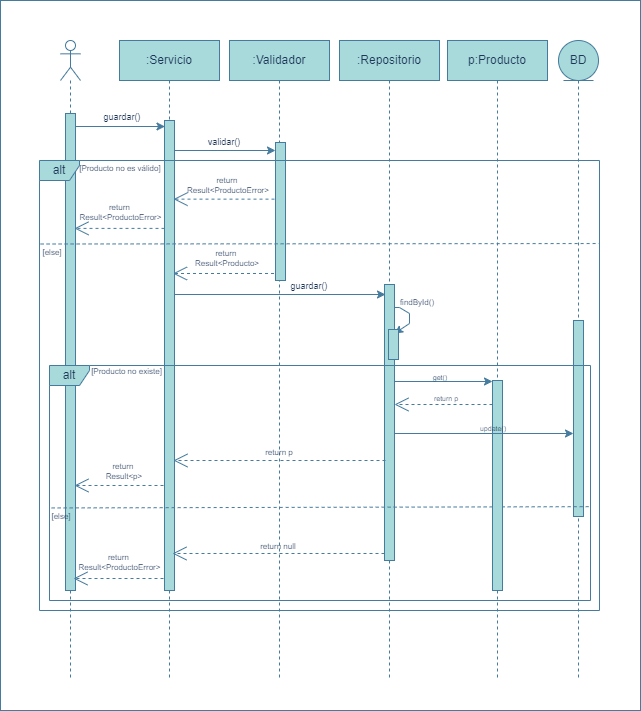

The diagram above was exported from draw.io. Its source (the exported page's mxGraphModel, read from the mxfile embedded in the PNG):
<mxGraphModel dx="1985" dy="1393" grid="1" gridSize="10" guides="1" tooltips="1" connect="1" arrows="1" fold="1" page="1" pageScale="1" pageWidth="827" pageHeight="1169" math="0" shadow="0">
  <root>
    <mxCell id="0" />
    <mxCell id="1" parent="0" />
    <mxCell id="Gm3kMQzUqcNQ5GQXVOy4-1" value="" style="rounded=0;whiteSpace=wrap;html=1;fillColor=#ffffff;labelBackgroundColor=none;strokeColor=#457B9D;fontColor=#1D3557;fillStyle=solid;" parent="1" vertex="1">
      <mxGeometry x="270" y="150" width="640" height="710" as="geometry" />
    </mxCell>
    <mxCell id="Gm3kMQzUqcNQ5GQXVOy4-2" value="" style="shape=umlLifeline;perimeter=lifelinePerimeter;whiteSpace=wrap;html=1;container=1;dropTarget=0;collapsible=0;recursiveResize=0;outlineConnect=0;portConstraint=eastwest;newEdgeStyle={&quot;curved&quot;:0,&quot;rounded&quot;:0};participant=umlActor;labelBackgroundColor=none;fillColor=none;strokeColor=#457B9D;fontColor=#1D3557;" parent="1" vertex="1">
      <mxGeometry x="330" y="190" width="20" height="640" as="geometry" />
    </mxCell>
    <mxCell id="Gm3kMQzUqcNQ5GQXVOy4-10" value="" style="html=1;points=[[0,0,0,0,5],[0,1,0,0,-5],[1,0,0,0,5],[1,1,0,0,-5]];perimeter=orthogonalPerimeter;outlineConnect=0;targetShapes=umlLifeline;portConstraint=eastwest;newEdgeStyle={&quot;curved&quot;:0,&quot;rounded&quot;:0};strokeColor=#457B9D;fontColor=#1D3557;fillColor=#A8DADC;" parent="Gm3kMQzUqcNQ5GQXVOy4-2" vertex="1">
      <mxGeometry x="5" y="73" width="10" height="477" as="geometry" />
    </mxCell>
    <mxCell id="Gm3kMQzUqcNQ5GQXVOy4-3" value=":Servicio" style="shape=umlLifeline;perimeter=lifelinePerimeter;whiteSpace=wrap;html=1;container=1;dropTarget=0;collapsible=0;recursiveResize=0;outlineConnect=0;portConstraint=eastwest;newEdgeStyle={&quot;curved&quot;:0,&quot;rounded&quot;:0};strokeColor=#457B9D;fontColor=#1D3557;fillColor=#A8DADC;" parent="1" vertex="1">
      <mxGeometry x="389" y="190" width="100" height="640" as="geometry" />
    </mxCell>
    <mxCell id="Gm3kMQzUqcNQ5GQXVOy4-11" value="" style="html=1;points=[[0,0,0,0,5],[0,1,0,0,-5],[1,0,0,0,5],[1,1,0,0,-5]];perimeter=orthogonalPerimeter;outlineConnect=0;targetShapes=umlLifeline;portConstraint=eastwest;newEdgeStyle={&quot;curved&quot;:0,&quot;rounded&quot;:0};strokeColor=#457B9D;fontColor=#1D3557;fillColor=#A8DADC;" parent="Gm3kMQzUqcNQ5GQXVOy4-3" vertex="1">
      <mxGeometry x="45" y="80" width="10" height="470" as="geometry" />
    </mxCell>
    <mxCell id="Gm3kMQzUqcNQ5GQXVOy4-4" value=":Repositorio" style="shape=umlLifeline;perimeter=lifelinePerimeter;whiteSpace=wrap;html=1;container=1;dropTarget=0;collapsible=0;recursiveResize=0;outlineConnect=0;portConstraint=eastwest;newEdgeStyle={&quot;curved&quot;:0,&quot;rounded&quot;:0};strokeColor=#457B9D;fontColor=#1D3557;fillColor=#A8DADC;" parent="1" vertex="1">
      <mxGeometry x="609" y="190" width="100" height="640" as="geometry" />
    </mxCell>
    <mxCell id="Gm3kMQzUqcNQ5GQXVOy4-19" value="" style="html=1;points=[[0,0,0,0,5],[0,1,0,0,-5],[1,0,0,0,5],[1,1,0,0,-5]];perimeter=orthogonalPerimeter;outlineConnect=0;targetShapes=umlLifeline;portConstraint=eastwest;newEdgeStyle={&quot;curved&quot;:0,&quot;rounded&quot;:0};strokeColor=#457B9D;fontColor=#1D3557;fillColor=#A8DADC;" parent="Gm3kMQzUqcNQ5GQXVOy4-4" vertex="1">
      <mxGeometry x="45" y="244" width="10" height="276" as="geometry" />
    </mxCell>
    <mxCell id="Gm3kMQzUqcNQ5GQXVOy4-8" value="BD" style="shape=umlLifeline;perimeter=lifelinePerimeter;whiteSpace=wrap;html=1;container=1;dropTarget=0;collapsible=0;recursiveResize=0;outlineConnect=0;portConstraint=eastwest;newEdgeStyle={&quot;curved&quot;:0,&quot;rounded&quot;:0};participant=umlEntity;strokeColor=#457B9D;fontColor=#1D3557;fillColor=#A8DADC;" parent="1" vertex="1">
      <mxGeometry x="828" y="190" width="40" height="640" as="geometry" />
    </mxCell>
    <mxCell id="Gm3kMQzUqcNQ5GQXVOy4-24" value="" style="html=1;points=[[0,0,0,0,5],[0,1,0,0,-5],[1,0,0,0,5],[1,1,0,0,-5]];perimeter=orthogonalPerimeter;outlineConnect=0;targetShapes=umlLifeline;portConstraint=eastwest;newEdgeStyle={&quot;curved&quot;:0,&quot;rounded&quot;:0};strokeColor=#457B9D;fontColor=#1D3557;fillColor=#A8DADC;" parent="Gm3kMQzUqcNQ5GQXVOy4-8" vertex="1">
      <mxGeometry x="15" y="280" width="10" height="196" as="geometry" />
    </mxCell>
    <mxCell id="Gm3kMQzUqcNQ5GQXVOy4-9" value="" style="endArrow=classic;html=1;rounded=0;strokeColor=#457B9D;fontColor=#1D3557;fillColor=#A8DADC;" parent="1" edge="1">
      <mxGeometry width="50" height="50" relative="1" as="geometry">
        <mxPoint x="345.5" y="276" as="sourcePoint" />
        <mxPoint x="434.5" y="276" as="targetPoint" />
      </mxGeometry>
    </mxCell>
    <mxCell id="Gm3kMQzUqcNQ5GQXVOy4-12" value=":Validador" style="shape=umlLifeline;perimeter=lifelinePerimeter;whiteSpace=wrap;html=1;container=1;dropTarget=0;collapsible=0;recursiveResize=0;outlineConnect=0;portConstraint=eastwest;newEdgeStyle={&quot;curved&quot;:0,&quot;rounded&quot;:0};strokeColor=#457B9D;fontColor=#1D3557;fillColor=#A8DADC;" parent="1" vertex="1">
      <mxGeometry x="499" y="190" width="100" height="640" as="geometry" />
    </mxCell>
    <mxCell id="Gm3kMQzUqcNQ5GQXVOy4-14" value="" style="html=1;points=[[0,0,0,0,5],[0,1,0,0,-5],[1,0,0,0,5],[1,1,0,0,-5]];perimeter=orthogonalPerimeter;outlineConnect=0;targetShapes=umlLifeline;portConstraint=eastwest;newEdgeStyle={&quot;curved&quot;:0,&quot;rounded&quot;:0};strokeColor=#457B9D;fontColor=#1D3557;fillColor=#A8DADC;" parent="Gm3kMQzUqcNQ5GQXVOy4-12" vertex="1">
      <mxGeometry x="46" y="102" width="10" height="138" as="geometry" />
    </mxCell>
    <mxCell id="Gm3kMQzUqcNQ5GQXVOy4-13" value="&lt;font style=&quot;font-size: 9px;&quot;&gt;guardar()&lt;/font&gt;" style="text;html=1;align=center;verticalAlign=middle;whiteSpace=wrap;rounded=0;fontColor=#1D3557;" parent="1" vertex="1">
      <mxGeometry x="362" y="251" width="60" height="30" as="geometry" />
    </mxCell>
    <mxCell id="Gm3kMQzUqcNQ5GQXVOy4-15" value="" style="endArrow=classic;html=1;rounded=0;strokeColor=#457B9D;fontColor=#1D3557;fillColor=#A8DADC;" parent="1" target="Gm3kMQzUqcNQ5GQXVOy4-14" edge="1">
      <mxGeometry width="50" height="50" relative="1" as="geometry">
        <mxPoint x="444" y="300" as="sourcePoint" />
        <mxPoint x="519" y="300" as="targetPoint" />
      </mxGeometry>
    </mxCell>
    <mxCell id="Gm3kMQzUqcNQ5GQXVOy4-16" value="&lt;font style=&quot;font-size: 9px;&quot;&gt;validar()&lt;/font&gt;" style="text;html=1;align=center;verticalAlign=middle;whiteSpace=wrap;rounded=0;fontColor=#1D3557;" parent="1" vertex="1">
      <mxGeometry x="464" y="276" width="60" height="30" as="geometry" />
    </mxCell>
    <mxCell id="Gm3kMQzUqcNQ5GQXVOy4-17" value="&lt;div&gt;&lt;br&gt;&lt;/div&gt;" style="endArrow=open;endSize=12;dashed=1;html=1;rounded=0;strokeColor=#457B9D;fontColor=#1D3557;fillColor=#A8DADC;" parent="1" edge="1">
      <mxGeometry width="160" relative="1" as="geometry">
        <mxPoint x="543.5000000000001" y="423" as="sourcePoint" />
        <mxPoint x="442.5" y="423" as="targetPoint" />
      </mxGeometry>
    </mxCell>
    <mxCell id="Gm3kMQzUqcNQ5GQXVOy4-18" value="&lt;font style=&quot;font-size: 8px;&quot;&gt;return&amp;nbsp;&lt;/font&gt;&lt;div style=&quot;font-size: 8px;&quot;&gt;&lt;font style=&quot;font-size: 8px;&quot;&gt;Result&amp;lt;Producto&amp;gt;&lt;/font&gt;&lt;/div&gt;" style="text;html=1;align=center;verticalAlign=middle;whiteSpace=wrap;rounded=0;fontColor=#1D3557;" parent="1" vertex="1">
      <mxGeometry x="467" y="391" width="60" height="30" as="geometry" />
    </mxCell>
    <mxCell id="Gm3kMQzUqcNQ5GQXVOy4-20" value="" style="endArrow=classic;html=1;rounded=0;strokeColor=#457B9D;fontColor=#1D3557;fillColor=#A8DADC;" parent="1" edge="1">
      <mxGeometry width="50" height="50" relative="1" as="geometry">
        <mxPoint x="443.9999999999998" y="444" as="sourcePoint" />
        <mxPoint x="655" y="444" as="targetPoint" />
      </mxGeometry>
    </mxCell>
    <mxCell id="Gm3kMQzUqcNQ5GQXVOy4-21" value="&lt;font style=&quot;font-size: 9px;&quot;&gt;guardar()&lt;/font&gt;" style="text;html=1;align=center;verticalAlign=middle;whiteSpace=wrap;rounded=0;fontColor=#1D3557;" parent="1" vertex="1">
      <mxGeometry x="549" y="419" width="60" height="31" as="geometry" />
    </mxCell>
    <mxCell id="Gm3kMQzUqcNQ5GQXVOy4-22" value="" style="endArrow=classic;html=1;rounded=0;strokeColor=#457B9D;fontColor=#1D3557;fillColor=#A8DADC;" parent="1" edge="1">
      <mxGeometry width="50" height="50" relative="1" as="geometry">
        <mxPoint x="664" y="457" as="sourcePoint" />
        <mxPoint x="664" y="483.0000000000001" as="targetPoint" />
        <Array as="points">
          <mxPoint x="669" y="457" />
          <mxPoint x="679" y="463" />
          <mxPoint x="679" y="473" />
          <mxPoint x="664" y="483" />
        </Array>
      </mxGeometry>
    </mxCell>
    <mxCell id="Gm3kMQzUqcNQ5GQXVOy4-23" value="&lt;font style=&quot;font-size: 8px;&quot;&gt;findById()&lt;/font&gt;" style="text;html=1;align=center;verticalAlign=middle;whiteSpace=wrap;rounded=0;fontColor=#1D3557;" parent="1" vertex="1">
      <mxGeometry x="657" y="435" width="60" height="31" as="geometry" />
    </mxCell>
    <mxCell id="Gm3kMQzUqcNQ5GQXVOy4-27" value="" style="html=1;points=[[0,0,0,0,5],[0,1,0,0,-5],[1,0,0,0,5],[1,1,0,0,-5]];perimeter=orthogonalPerimeter;outlineConnect=0;targetShapes=umlLifeline;portConstraint=eastwest;newEdgeStyle={&quot;curved&quot;:0,&quot;rounded&quot;:0};strokeColor=#457B9D;fontColor=#1D3557;fillColor=#A8DADC;" parent="1" vertex="1">
      <mxGeometry x="658" y="479" width="10" height="30" as="geometry" />
    </mxCell>
    <mxCell id="Gm3kMQzUqcNQ5GQXVOy4-28" value="" style="endArrow=classic;html=1;rounded=0;strokeColor=#457B9D;fontColor=#1D3557;fillColor=#A8DADC;" parent="1" edge="1" target="xdJYrc-a-GJi7N0jnFIv-2">
      <mxGeometry width="50" height="50" relative="1" as="geometry">
        <mxPoint x="664" y="531" as="sourcePoint" />
        <mxPoint x="734" y="531" as="targetPoint" />
      </mxGeometry>
    </mxCell>
    <mxCell id="Gm3kMQzUqcNQ5GQXVOy4-29" value="&lt;font style=&quot;font-size: 7px;&quot;&gt;get()&lt;/font&gt;" style="text;html=1;align=center;verticalAlign=middle;whiteSpace=wrap;rounded=0;fontColor=#1D3557;" parent="1" vertex="1">
      <mxGeometry x="680" y="510" width="60" height="31" as="geometry" />
    </mxCell>
    <mxCell id="Gm3kMQzUqcNQ5GQXVOy4-30" value="&lt;div&gt;&lt;br&gt;&lt;/div&gt;" style="endArrow=open;endSize=12;dashed=1;html=1;rounded=0;strokeColor=#457B9D;fontColor=#1D3557;fillColor=#A8DADC;" parent="1" edge="1">
      <mxGeometry width="160" relative="1" as="geometry">
        <mxPoint x="655.0000000000001" y="610" as="sourcePoint" />
        <mxPoint x="443" y="610" as="targetPoint" />
      </mxGeometry>
    </mxCell>
    <mxCell id="Gm3kMQzUqcNQ5GQXVOy4-31" value="&lt;font style=&quot;font-size: 8px;&quot;&gt;return p&lt;/font&gt;" style="text;html=1;align=center;verticalAlign=middle;whiteSpace=wrap;rounded=0;fontColor=#1D3557;" parent="1" vertex="1">
      <mxGeometry x="519" y="586" width="60" height="30" as="geometry" />
    </mxCell>
    <mxCell id="Gm3kMQzUqcNQ5GQXVOy4-34" value="&lt;div&gt;&lt;br&gt;&lt;/div&gt;" style="endArrow=open;endSize=12;dashed=1;html=1;rounded=0;strokeColor=#457B9D;fontColor=#1D3557;fillColor=#A8DADC;" parent="1" edge="1">
      <mxGeometry width="160" relative="1" as="geometry">
        <mxPoint x="433" y="635" as="sourcePoint" />
        <mxPoint x="344" y="635" as="targetPoint" />
      </mxGeometry>
    </mxCell>
    <mxCell id="Gm3kMQzUqcNQ5GQXVOy4-35" value="&lt;font style=&quot;font-size: 8px;&quot;&gt;return&amp;nbsp;&lt;/font&gt;&lt;div style=&quot;font-size: 8px;&quot;&gt;&lt;font style=&quot;font-size: 8px;&quot;&gt;Result&amp;lt;p&amp;gt;&lt;/font&gt;&lt;/div&gt;" style="text;html=1;align=center;verticalAlign=middle;whiteSpace=wrap;rounded=0;fontColor=#1D3557;" parent="1" vertex="1">
      <mxGeometry x="364" y="604" width="60" height="30" as="geometry" />
    </mxCell>
    <mxCell id="Gm3kMQzUqcNQ5GQXVOy4-36" value="alt" style="shape=umlFrame;whiteSpace=wrap;html=1;pointerEvents=0;strokeColor=#457B9D;fontColor=#1D3557;fillColor=#A8DADC;width=40;height=20;" parent="1" vertex="1">
      <mxGeometry x="319" y="515" width="541" height="235" as="geometry" />
    </mxCell>
    <mxCell id="Gm3kMQzUqcNQ5GQXVOy4-37" value="" style="endArrow=none;dashed=1;html=1;rounded=0;strokeColor=#457B9D;fontColor=#1D3557;fillColor=#A8DADC;entryX=1.002;entryY=0.531;entryDx=0;entryDy=0;entryPerimeter=0;exitX=0.004;exitY=0.537;exitDx=0;exitDy=0;exitPerimeter=0;" parent="1" edge="1">
      <mxGeometry width="50" height="50" relative="1" as="geometry">
        <mxPoint x="321.164" y="657.4549999999999" as="sourcePoint" />
        <mxPoint x="861.0820000000001" y="656.165" as="targetPoint" />
      </mxGeometry>
    </mxCell>
    <mxCell id="Gm3kMQzUqcNQ5GQXVOy4-38" value="&lt;div&gt;&lt;br&gt;&lt;/div&gt;" style="endArrow=open;endSize=12;dashed=1;html=1;rounded=0;strokeColor=#457B9D;fontColor=#1D3557;fillColor=#A8DADC;" parent="1" edge="1">
      <mxGeometry width="160" relative="1" as="geometry">
        <mxPoint x="654.0000000000001" y="703" as="sourcePoint" />
        <mxPoint x="442" y="703" as="targetPoint" />
      </mxGeometry>
    </mxCell>
    <mxCell id="Gm3kMQzUqcNQ5GQXVOy4-39" value="&lt;font style=&quot;font-size: 8px;&quot;&gt;return null&lt;/font&gt;" style="text;html=1;align=center;verticalAlign=middle;whiteSpace=wrap;rounded=0;fontColor=#1D3557;" parent="1" vertex="1">
      <mxGeometry x="518" y="680" width="60" height="30" as="geometry" />
    </mxCell>
    <mxCell id="Gm3kMQzUqcNQ5GQXVOy4-40" value="&lt;div&gt;&lt;br&gt;&lt;/div&gt;" style="endArrow=open;endSize=12;dashed=1;html=1;rounded=0;strokeColor=#457B9D;fontColor=#1D3557;fillColor=#A8DADC;" parent="1" edge="1">
      <mxGeometry width="160" relative="1" as="geometry">
        <mxPoint x="433" y="728" as="sourcePoint" />
        <mxPoint x="343" y="728" as="targetPoint" />
      </mxGeometry>
    </mxCell>
    <mxCell id="Gm3kMQzUqcNQ5GQXVOy4-41" value="&lt;font style=&quot;font-size: 8px;&quot;&gt;return&amp;nbsp;&lt;/font&gt;&lt;div style=&quot;font-size: 8px;&quot;&gt;&lt;font style=&quot;font-size: 8px;&quot;&gt;Result&amp;lt;ProductoError&amp;gt;&lt;/font&gt;&lt;/div&gt;" style="text;html=1;align=center;verticalAlign=middle;whiteSpace=wrap;rounded=0;fontColor=#1D3557;" parent="1" vertex="1">
      <mxGeometry x="361" y="695" width="57" height="30" as="geometry" />
    </mxCell>
    <mxCell id="Gm3kMQzUqcNQ5GQXVOy4-42" value="&lt;div&gt;&lt;br&gt;&lt;/div&gt;" style="endArrow=open;endSize=12;dashed=1;html=1;rounded=0;strokeColor=#457B9D;fontColor=#1D3557;fillColor=#A8DADC;" parent="1" edge="1">
      <mxGeometry width="160" relative="1" as="geometry">
        <mxPoint x="544.0000000000001" y="348.64" as="sourcePoint" />
        <mxPoint x="443" y="348.64" as="targetPoint" />
      </mxGeometry>
    </mxCell>
    <mxCell id="Gm3kMQzUqcNQ5GQXVOy4-43" value="&lt;font style=&quot;font-size: 8px;&quot;&gt;return&amp;nbsp;&lt;/font&gt;&lt;div style=&quot;font-size: 8px;&quot;&gt;&lt;font style=&quot;font-size: 8px;&quot;&gt;Result&amp;lt;ProductoError&amp;gt;&lt;/font&gt;&lt;/div&gt;" style="text;html=1;align=center;verticalAlign=middle;whiteSpace=wrap;rounded=0;fontColor=#1D3557;" parent="1" vertex="1">
      <mxGeometry x="467.5" y="317.64" width="60" height="30" as="geometry" />
    </mxCell>
    <mxCell id="Gm3kMQzUqcNQ5GQXVOy4-44" value="&lt;div&gt;&lt;br&gt;&lt;/div&gt;" style="endArrow=open;endSize=12;dashed=1;html=1;rounded=0;strokeColor=#457B9D;fontColor=#1D3557;fillColor=#A8DADC;" parent="1" edge="1">
      <mxGeometry width="160" relative="1" as="geometry">
        <mxPoint x="434" y="377.89" as="sourcePoint" />
        <mxPoint x="344" y="377.89" as="targetPoint" />
      </mxGeometry>
    </mxCell>
    <mxCell id="Gm3kMQzUqcNQ5GQXVOy4-45" value="&lt;font style=&quot;font-size: 8px;&quot;&gt;return&amp;nbsp;&lt;/font&gt;&lt;div style=&quot;font-size: 8px;&quot;&gt;&lt;font style=&quot;font-size: 8px;&quot;&gt;Result&amp;lt;ProductoError&amp;gt;&lt;/font&gt;&lt;/div&gt;" style="text;html=1;align=center;verticalAlign=middle;whiteSpace=wrap;rounded=0;fontColor=#1D3557;" parent="1" vertex="1">
      <mxGeometry x="362" y="344.89" width="57" height="30" as="geometry" />
    </mxCell>
    <mxCell id="Gm3kMQzUqcNQ5GQXVOy4-47" value="alt" style="shape=umlFrame;whiteSpace=wrap;html=1;pointerEvents=0;strokeColor=#457B9D;fontColor=#1D3557;fillColor=#A8DADC;width=40;height=20;" parent="1" vertex="1">
      <mxGeometry x="309" y="310" width="560" height="450" as="geometry" />
    </mxCell>
    <mxCell id="Gm3kMQzUqcNQ5GQXVOy4-48" value="" style="endArrow=none;dashed=1;html=1;rounded=0;strokeColor=#457B9D;fontColor=#1D3557;fillColor=#A8DADC;exitX=0.002;exitY=0.17;exitDx=0;exitDy=0;exitPerimeter=0;entryX=0.999;entryY=0.169;entryDx=0;entryDy=0;entryPerimeter=0;" parent="1" edge="1">
      <mxGeometry width="50" height="50" relative="1" as="geometry">
        <mxPoint x="310.1199999999999" y="393.5" as="sourcePoint" />
        <mxPoint x="868.44" y="393.0500000000002" as="targetPoint" />
      </mxGeometry>
    </mxCell>
    <mxCell id="Gm3kMQzUqcNQ5GQXVOy4-49" value="&lt;span style=&quot;font-size: 8px;&quot;&gt;[Producto no es válido]&lt;/span&gt;" style="text;html=1;align=center;verticalAlign=middle;whiteSpace=wrap;rounded=0;fontColor=#1D3557;" parent="1" vertex="1">
      <mxGeometry x="344.5" y="302" width="90" height="30" as="geometry" />
    </mxCell>
    <mxCell id="Gm3kMQzUqcNQ5GQXVOy4-50" value="&lt;span style=&quot;font-size: 8px;&quot;&gt;[else]&lt;/span&gt;" style="text;html=1;align=center;verticalAlign=middle;whiteSpace=wrap;rounded=0;fontColor=#1D3557;" parent="1" vertex="1">
      <mxGeometry x="292" y="386" width="60" height="30" as="geometry" />
    </mxCell>
    <mxCell id="Gm3kMQzUqcNQ5GQXVOy4-51" value="&lt;span style=&quot;font-size: 8px;&quot;&gt;[Producto no existe]&lt;/span&gt;" style="text;html=1;align=center;verticalAlign=middle;whiteSpace=wrap;rounded=0;fontColor=#1D3557;" parent="1" vertex="1">
      <mxGeometry x="346.5" y="505" width="99" height="30" as="geometry" />
    </mxCell>
    <mxCell id="Gm3kMQzUqcNQ5GQXVOy4-52" value="&lt;span style=&quot;font-size: 8px;&quot;&gt;[else]&lt;/span&gt;" style="text;html=1;align=center;verticalAlign=middle;whiteSpace=wrap;rounded=0;fontColor=#1D3557;" parent="1" vertex="1">
      <mxGeometry x="301" y="650" width="60" height="30" as="geometry" />
    </mxCell>
    <mxCell id="xdJYrc-a-GJi7N0jnFIv-1" value="p:Producto" style="shape=umlLifeline;perimeter=lifelinePerimeter;whiteSpace=wrap;html=1;container=1;dropTarget=0;collapsible=0;recursiveResize=0;outlineConnect=0;portConstraint=eastwest;newEdgeStyle={&quot;curved&quot;:0,&quot;rounded&quot;:0};strokeColor=#457B9D;fontColor=#1D3557;fillColor=#A8DADC;" vertex="1" parent="1">
      <mxGeometry x="717" y="190" width="100" height="640" as="geometry" />
    </mxCell>
    <mxCell id="xdJYrc-a-GJi7N0jnFIv-2" value="" style="html=1;points=[[0,0,0,0,5],[0,1,0,0,-5],[1,0,0,0,5],[1,1,0,0,-5]];perimeter=orthogonalPerimeter;outlineConnect=0;targetShapes=umlLifeline;portConstraint=eastwest;newEdgeStyle={&quot;curved&quot;:0,&quot;rounded&quot;:0};strokeColor=#457B9D;fontColor=#1D3557;fillColor=#A8DADC;" vertex="1" parent="xdJYrc-a-GJi7N0jnFIv-1">
      <mxGeometry x="45" y="340" width="10" height="210" as="geometry" />
    </mxCell>
    <mxCell id="xdJYrc-a-GJi7N0jnFIv-3" value="&lt;div&gt;&lt;br&gt;&lt;/div&gt;" style="endArrow=open;endSize=12;dashed=1;html=1;rounded=0;strokeColor=#457B9D;fontColor=#1D3557;fillColor=#A8DADC;" edge="1" parent="1" target="Gm3kMQzUqcNQ5GQXVOy4-19">
      <mxGeometry width="160" relative="1" as="geometry">
        <mxPoint x="762" y="554" as="sourcePoint" />
        <mxPoint x="453" y="554" as="targetPoint" />
      </mxGeometry>
    </mxCell>
    <mxCell id="xdJYrc-a-GJi7N0jnFIv-4" value="&lt;span style=&quot;font-size: 7px;&quot;&gt;return p&lt;/span&gt;" style="text;html=1;align=center;verticalAlign=middle;whiteSpace=wrap;rounded=0;fontColor=#1D3557;" vertex="1" parent="1">
      <mxGeometry x="686" y="531" width="60" height="31" as="geometry" />
    </mxCell>
    <mxCell id="xdJYrc-a-GJi7N0jnFIv-5" value="" style="endArrow=classic;html=1;rounded=0;strokeColor=#457B9D;fontColor=#1D3557;fillColor=#A8DADC;" edge="1" parent="1" target="Gm3kMQzUqcNQ5GQXVOy4-24">
      <mxGeometry width="50" height="50" relative="1" as="geometry">
        <mxPoint x="664" y="583" as="sourcePoint" />
        <mxPoint x="762" y="583" as="targetPoint" />
      </mxGeometry>
    </mxCell>
    <mxCell id="xdJYrc-a-GJi7N0jnFIv-6" value="&lt;span style=&quot;font-size: 7px;&quot;&gt;update()&lt;/span&gt;" style="text;html=1;align=center;verticalAlign=middle;whiteSpace=wrap;rounded=0;fontColor=#1D3557;" vertex="1" parent="1">
      <mxGeometry x="733" y="561" width="60" height="31" as="geometry" />
    </mxCell>
  </root>
</mxGraphModel>